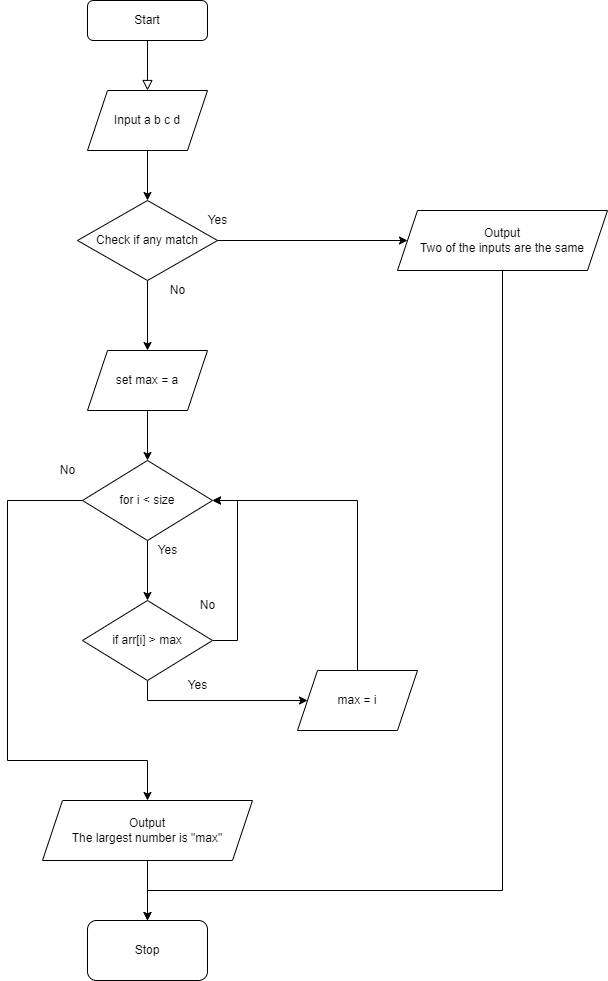

The diagram above was exported from draw.io. Its source (the exported page's mxGraphModel, read from the mxfile embedded in the PNG):
<mxGraphModel dx="782" dy="531" grid="1" gridSize="10" guides="1" tooltips="1" connect="1" arrows="1" fold="1" page="1" pageScale="1" pageWidth="850" pageHeight="1100" math="0" shadow="0">
  <root>
    <mxCell id="0" />
    <mxCell id="1" parent="0" />
    <mxCell id="-F6NYRI37GLZPwjWHv1X-1" value="" style="rounded=0;html=1;jettySize=auto;orthogonalLoop=1;fontSize=11;endArrow=block;endFill=0;endSize=8;strokeWidth=1;shadow=0;labelBackgroundColor=none;edgeStyle=orthogonalEdgeStyle;" parent="1" source="-F6NYRI37GLZPwjWHv1X-2" edge="1">
      <mxGeometry relative="1" as="geometry">
        <mxPoint x="220" y="170" as="targetPoint" />
      </mxGeometry>
    </mxCell>
    <mxCell id="-F6NYRI37GLZPwjWHv1X-2" value="Start" style="rounded=1;whiteSpace=wrap;html=1;fontSize=12;glass=0;strokeWidth=1;shadow=0;" parent="1" vertex="1">
      <mxGeometry x="160" y="80" width="120" height="40" as="geometry" />
    </mxCell>
    <mxCell id="-F6NYRI37GLZPwjWHv1X-3" value="Stop" style="rounded=1;whiteSpace=wrap;html=1;" parent="1" vertex="1">
      <mxGeometry x="160" y="1000" width="120" height="60" as="geometry" />
    </mxCell>
    <mxCell id="-F6NYRI37GLZPwjWHv1X-4" style="edgeStyle=orthogonalEdgeStyle;rounded=0;orthogonalLoop=1;jettySize=auto;html=1;exitX=0.5;exitY=1;exitDx=0;exitDy=0;entryX=0.5;entryY=0;entryDx=0;entryDy=0;" parent="1" source="-F6NYRI37GLZPwjWHv1X-5" target="-F6NYRI37GLZPwjWHv1X-8" edge="1">
      <mxGeometry relative="1" as="geometry" />
    </mxCell>
    <mxCell id="-F6NYRI37GLZPwjWHv1X-5" value="Input a b c d" style="shape=parallelogram;perimeter=parallelogramPerimeter;whiteSpace=wrap;html=1;fixedSize=1;" parent="1" vertex="1">
      <mxGeometry x="160" y="170" width="120" height="60" as="geometry" />
    </mxCell>
    <mxCell id="-F6NYRI37GLZPwjWHv1X-6" style="edgeStyle=orthogonalEdgeStyle;rounded=0;orthogonalLoop=1;jettySize=auto;html=1;exitX=1;exitY=0.5;exitDx=0;exitDy=0;entryX=0;entryY=0.5;entryDx=0;entryDy=0;" parent="1" source="-F6NYRI37GLZPwjWHv1X-8" target="-F6NYRI37GLZPwjWHv1X-10" edge="1">
      <mxGeometry relative="1" as="geometry" />
    </mxCell>
    <mxCell id="-F6NYRI37GLZPwjWHv1X-7" style="edgeStyle=orthogonalEdgeStyle;rounded=0;orthogonalLoop=1;jettySize=auto;html=1;exitX=0.5;exitY=1;exitDx=0;exitDy=0;" parent="1" source="-F6NYRI37GLZPwjWHv1X-8" edge="1">
      <mxGeometry relative="1" as="geometry">
        <mxPoint x="220" y="430" as="targetPoint" />
      </mxGeometry>
    </mxCell>
    <mxCell id="-F6NYRI37GLZPwjWHv1X-8" value="Check if any match" style="rhombus;whiteSpace=wrap;html=1;" parent="1" vertex="1">
      <mxGeometry x="150" y="280" width="140" height="80" as="geometry" />
    </mxCell>
    <mxCell id="-F6NYRI37GLZPwjWHv1X-9" style="edgeStyle=orthogonalEdgeStyle;rounded=0;orthogonalLoop=1;jettySize=auto;html=1;exitX=0.5;exitY=1;exitDx=0;exitDy=0;" parent="1" source="-F6NYRI37GLZPwjWHv1X-10" edge="1">
      <mxGeometry relative="1" as="geometry">
        <mxPoint x="220" y="1000" as="targetPoint" />
        <Array as="points">
          <mxPoint x="575" y="970" />
          <mxPoint x="220" y="970" />
        </Array>
      </mxGeometry>
    </mxCell>
    <mxCell id="-F6NYRI37GLZPwjWHv1X-10" value="Output&lt;br&gt;Two of the inputs are the same" style="shape=parallelogram;perimeter=parallelogramPerimeter;whiteSpace=wrap;html=1;fixedSize=1;" parent="1" vertex="1">
      <mxGeometry x="470" y="290" width="210" height="60" as="geometry" />
    </mxCell>
    <mxCell id="-F6NYRI37GLZPwjWHv1X-11" value="Yes" style="text;html=1;align=center;verticalAlign=middle;resizable=0;points=[];autosize=1;strokeColor=none;fillColor=none;" parent="1" vertex="1">
      <mxGeometry x="270" y="285" width="40" height="30" as="geometry" />
    </mxCell>
    <mxCell id="-F6NYRI37GLZPwjWHv1X-12" value="No" style="text;html=1;align=center;verticalAlign=middle;resizable=0;points=[];autosize=1;strokeColor=none;fillColor=none;" parent="1" vertex="1">
      <mxGeometry x="230" y="355" width="40" height="30" as="geometry" />
    </mxCell>
    <mxCell id="-F6NYRI37GLZPwjWHv1X-13" style="edgeStyle=orthogonalEdgeStyle;rounded=0;orthogonalLoop=1;jettySize=auto;html=1;exitX=0.5;exitY=1;exitDx=0;exitDy=0;entryX=0.5;entryY=0;entryDx=0;entryDy=0;" parent="1" source="-F6NYRI37GLZPwjWHv1X-14" target="-F6NYRI37GLZPwjWHv1X-17" edge="1">
      <mxGeometry relative="1" as="geometry" />
    </mxCell>
    <mxCell id="-F6NYRI37GLZPwjWHv1X-14" value="set max = a" style="shape=parallelogram;perimeter=parallelogramPerimeter;whiteSpace=wrap;html=1;fixedSize=1;" parent="1" vertex="1">
      <mxGeometry x="160" y="430" width="120" height="60" as="geometry" />
    </mxCell>
    <mxCell id="-F6NYRI37GLZPwjWHv1X-15" style="edgeStyle=orthogonalEdgeStyle;rounded=0;orthogonalLoop=1;jettySize=auto;html=1;exitX=0.5;exitY=1;exitDx=0;exitDy=0;entryX=0.5;entryY=0;entryDx=0;entryDy=0;" parent="1" source="-F6NYRI37GLZPwjWHv1X-17" target="-F6NYRI37GLZPwjWHv1X-20" edge="1">
      <mxGeometry relative="1" as="geometry" />
    </mxCell>
    <mxCell id="-F6NYRI37GLZPwjWHv1X-16" style="edgeStyle=orthogonalEdgeStyle;rounded=0;orthogonalLoop=1;jettySize=auto;html=1;exitX=0;exitY=0.5;exitDx=0;exitDy=0;entryX=0.5;entryY=0;entryDx=0;entryDy=0;" parent="1" source="-F6NYRI37GLZPwjWHv1X-17" target="-F6NYRI37GLZPwjWHv1X-26" edge="1">
      <mxGeometry relative="1" as="geometry">
        <Array as="points">
          <mxPoint x="80" y="580" />
          <mxPoint x="80" y="840" />
          <mxPoint x="220" y="840" />
        </Array>
      </mxGeometry>
    </mxCell>
    <mxCell id="-F6NYRI37GLZPwjWHv1X-17" value="for i &amp;lt; size" style="rhombus;whiteSpace=wrap;html=1;" parent="1" vertex="1">
      <mxGeometry x="155" y="540" width="130" height="80" as="geometry" />
    </mxCell>
    <mxCell id="-F6NYRI37GLZPwjWHv1X-18" style="edgeStyle=orthogonalEdgeStyle;rounded=0;orthogonalLoop=1;jettySize=auto;html=1;exitX=0.5;exitY=1;exitDx=0;exitDy=0;entryX=0;entryY=0.5;entryDx=0;entryDy=0;" parent="1" source="-F6NYRI37GLZPwjWHv1X-20" target="-F6NYRI37GLZPwjWHv1X-22" edge="1">
      <mxGeometry relative="1" as="geometry" />
    </mxCell>
    <mxCell id="-F6NYRI37GLZPwjWHv1X-19" style="edgeStyle=orthogonalEdgeStyle;rounded=0;orthogonalLoop=1;jettySize=auto;html=1;exitX=1;exitY=0.5;exitDx=0;exitDy=0;" parent="1" source="-F6NYRI37GLZPwjWHv1X-20" edge="1">
      <mxGeometry relative="1" as="geometry">
        <mxPoint x="285" y="580" as="targetPoint" />
        <Array as="points">
          <mxPoint x="310" y="720" />
          <mxPoint x="310" y="580" />
        </Array>
      </mxGeometry>
    </mxCell>
    <mxCell id="-F6NYRI37GLZPwjWHv1X-20" value="if arr[i] &amp;gt; max" style="rhombus;whiteSpace=wrap;html=1;" parent="1" vertex="1">
      <mxGeometry x="155" y="680" width="130" height="80" as="geometry" />
    </mxCell>
    <mxCell id="-F6NYRI37GLZPwjWHv1X-21" style="edgeStyle=orthogonalEdgeStyle;rounded=0;orthogonalLoop=1;jettySize=auto;html=1;exitX=0.5;exitY=0;exitDx=0;exitDy=0;entryX=1;entryY=0.5;entryDx=0;entryDy=0;" parent="1" source="-F6NYRI37GLZPwjWHv1X-22" target="-F6NYRI37GLZPwjWHv1X-17" edge="1">
      <mxGeometry relative="1" as="geometry" />
    </mxCell>
    <mxCell id="-F6NYRI37GLZPwjWHv1X-22" value="max = i" style="shape=parallelogram;perimeter=parallelogramPerimeter;whiteSpace=wrap;html=1;fixedSize=1;" parent="1" vertex="1">
      <mxGeometry x="370" y="750" width="120" height="60" as="geometry" />
    </mxCell>
    <mxCell id="-F6NYRI37GLZPwjWHv1X-23" value="Yes" style="text;html=1;align=center;verticalAlign=middle;resizable=0;points=[];autosize=1;strokeColor=none;fillColor=none;" parent="1" vertex="1">
      <mxGeometry x="250" y="750" width="40" height="30" as="geometry" />
    </mxCell>
    <mxCell id="-F6NYRI37GLZPwjWHv1X-24" value="No" style="text;html=1;align=center;verticalAlign=middle;resizable=0;points=[];autosize=1;strokeColor=none;fillColor=none;" parent="1" vertex="1">
      <mxGeometry x="260" y="670" width="40" height="30" as="geometry" />
    </mxCell>
    <mxCell id="-F6NYRI37GLZPwjWHv1X-25" style="edgeStyle=orthogonalEdgeStyle;rounded=0;orthogonalLoop=1;jettySize=auto;html=1;exitX=0.5;exitY=1;exitDx=0;exitDy=0;entryX=0.5;entryY=0;entryDx=0;entryDy=0;" parent="1" source="-F6NYRI37GLZPwjWHv1X-26" target="-F6NYRI37GLZPwjWHv1X-3" edge="1">
      <mxGeometry relative="1" as="geometry" />
    </mxCell>
    <mxCell id="-F6NYRI37GLZPwjWHv1X-26" value="Output&lt;br&gt;The largest number is &quot;max&quot;" style="shape=parallelogram;perimeter=parallelogramPerimeter;whiteSpace=wrap;html=1;fixedSize=1;" parent="1" vertex="1">
      <mxGeometry x="115" y="880" width="210" height="60" as="geometry" />
    </mxCell>
    <mxCell id="-F6NYRI37GLZPwjWHv1X-27" value="Yes" style="text;html=1;align=center;verticalAlign=middle;resizable=0;points=[];autosize=1;strokeColor=none;fillColor=none;" parent="1" vertex="1">
      <mxGeometry x="220" y="615" width="40" height="30" as="geometry" />
    </mxCell>
    <mxCell id="-F6NYRI37GLZPwjWHv1X-28" value="No" style="text;html=1;align=center;verticalAlign=middle;resizable=0;points=[];autosize=1;strokeColor=none;fillColor=none;" parent="1" vertex="1">
      <mxGeometry x="120" y="535" width="40" height="30" as="geometry" />
    </mxCell>
  </root>
</mxGraphModel>